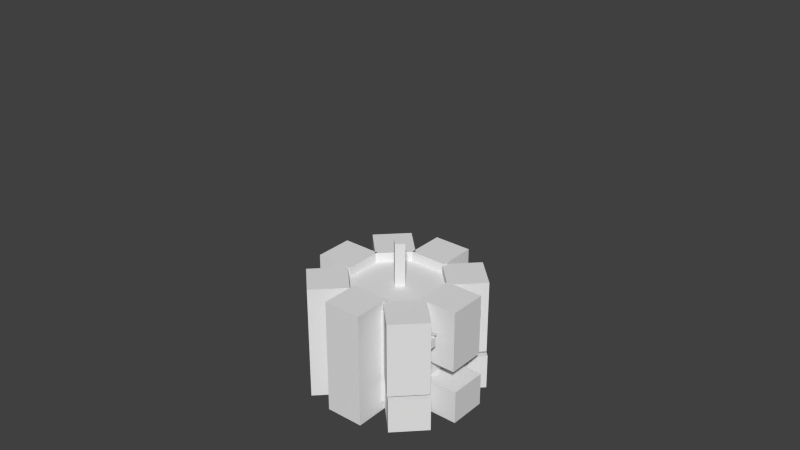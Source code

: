 # Source: pumpboom.blend  (saved by Blender 2.72.0; exported with 4.5.12 LTS)
import bpy
from mathutils import Matrix  # noqa: F401  (used for matrix-valued properties, if any)

bpy.ops.wm.read_factory_settings(use_empty=True)
scene = bpy.context.scene
scene.name = 'Scene'

# ---- collections
col_collection_1 = bpy.data.collections.new('Collection 1'); scene.collection.children.link(col_collection_1)

# ---- materials (node trees are filled in below, after node groups)
mat_material = bpy.data.materials.new('Material')
mat_material.alpha_threshold = 0.0
mat_material.use_transparent_shadow = False
mat_material.roughness = 0.5
mat_material.line_color = (0.0, 0.0, 0.0, 1.0)

# ---- material node trees

# ---- world
world_world = bpy.data.worlds.new('World'); scene.world = world_world
world_world.color = (0.05088, 0.05088, 0.05088)
world_world.use_sun_shadow = False
world_world.sun_shadow_jitter_overblur = 0.0
world_world.cycles.sampling_method = 'MANUAL'
world_world.cycles.sample_map_resolution = 256

# ---- meshes
me_cube = bpy.data.meshes.new('Cube')
me_cube.from_pydata([(-0.4912, -1.292, 0.5986), (-0.4912, -1.252, 0.5986), (-0.4712, -1.252, 0.6332), (-0.4712, -1.292, 0.6332), (-0.8376, -1.292, 0.7986), (-0.8376, -1.252, 0.7986), (-0.8176, -1.252, 0.8332), (-0.8176, -1.292, 0.8332), (0.4897, -1.313, 0.6367), (0.4897, -1.273, 0.6367), (0.5097, -1.273, 0.602), (0.5097, -1.313, 0.602), (0.8361, -1.313, 0.8367), (0.8361, -1.273, 0.8367), (0.8561, -1.273, 0.802), (0.8561, -1.313, 0.802), (0.571, -1.38, 0.4277), (0.571, -1.18, 0.4277), (0.771, -1.18, 0.4277), (0.771, -1.38, 0.4277), (0.571, -1.38, 0.6277), (0.571, -1.18, 0.6277), (0.771, -1.18, 0.6277), (0.771, -1.38, 0.6277), (-0.784, -1.34, 0.439), (-0.784, -1.14, 0.439), (-0.584, -1.14, 0.439), (-0.584, -1.34, 0.439), (-0.784, -1.34, 0.639), (-0.784, -1.14, 0.639), (-0.584, -1.14, 0.639), (-0.584, -1.34, 0.639), (0.0, -0.1414, 0.9195), (-0.1414, 0.0, 0.9195), (0.0, 0.1414, 0.9195), (0.1414, 0.0, 0.9195), (0.0, -0.1414, 1.919), (-0.1414, 0.0, 1.919), (0.0, 0.1414, 1.919), (0.1414, 0.0, 1.919), (-0.4, -1.693, -1.238), (-0.4, -0.8926, -1.238), (0.4, -0.8926, -1.238), (0.4, -1.693, -1.238), (-0.4, -1.693, -0.5376), (-0.4, -0.8926, -0.5376), (0.4, -0.8926, -0.5376), (0.4, -1.693, -0.5376), (-0.4, -1.631, -0.1049), (-0.4, -0.8308, -0.1049), (0.4, -0.8308, -0.1049), (0.4, -1.631, -0.1049), (-0.4, -1.631, 1.172), (-0.4, -0.8308, 1.172), (0.4, -0.8308, 1.172), (0.4, -1.631, 1.172), (0.895, -1.492, -1.214), (0.3293, -0.9267, -1.214), (0.895, -0.361, -1.214), (1.461, -0.9267, -1.214), (0.895, -1.492, -0.4741), (0.3293, -0.9267, -0.4741), (0.895, -0.361, -0.4741), (1.461, -0.9267, -0.4741), (0.8877, -1.467, -0.3743), (0.322, -0.9015, -0.3743), (0.8877, -0.3358, -0.3743), (1.453, -0.9015, -0.3743), (0.8877, -1.467, 1.173), (0.322, -0.9015, 1.173), (0.8877, -0.3358, 1.173), (1.453, -0.9015, 1.173), (-0.9116, -1.517, -1.189), (-1.477, -0.9515, -1.189), (-0.9116, -0.3859, -1.189), (-0.3459, -0.9515, -1.189), (-0.9116, -1.517, -0.4614), (-1.477, -0.9515, -0.4614), (-0.9116, -0.3859, -0.4614), (-0.3459, -0.9515, -0.4614), (-0.929, -1.51, -0.3718), (-1.495, -0.9439, -0.3718), (-0.929, -0.3782, -0.3718), (-0.3633, -0.9439, -0.3718), (-0.929, -1.51, 1.174), (-1.495, -0.9439, 1.174), (-0.929, -0.3782, 1.174), (-0.3633, -0.9439, 1.174), (-1.64, -0.4, -1.2), (-1.64, 0.4, -1.2), (-0.8399, 0.4, -1.2), (-0.8399, -0.4, -1.2), (-1.64, -0.4, 1.2), (-1.64, 0.4, 1.2), (-0.8399, 0.4, 1.2), (-0.8399, -0.4, 1.2), (-0.9747, 0.3996, -1.2), (-1.54, 0.9653, -1.2), (-0.9747, 1.531, -1.2), (-0.409, 0.9653, -1.2), (-0.9747, 0.3996, 1.2), (-1.54, 0.9653, 1.2), (-0.9747, 1.531, 1.2), (-0.409, 0.9653, 1.2), (-0.4, 0.9093, -1.2), (-0.4, 1.709, -1.2), (0.4, 1.709, -1.2), (0.4, 0.9093, -1.2), (-0.4, 0.9093, 1.2), (-0.4, 1.709, 1.2), (0.4, 1.709, 1.2), (0.4, 0.9093, 1.2), (0.9155, 0.35, -1.2), (0.3498, 0.9157, -1.2), (0.9155, 1.481, -1.2), (1.481, 0.9157, -1.2), (0.9155, 0.35, 1.2), (0.3498, 0.9157, 1.2), (0.9155, 1.481, 1.2), (1.481, 0.9157, 1.2), (0.8661, -0.4, -1.2), (0.8661, 0.4, -1.2), (1.666, 0.4, -1.2), (1.666, -0.4, -1.2), (0.8661, -0.4, 1.2), (0.8661, 0.4, 1.2), (1.666, 0.4, 1.2), (1.666, -0.4, 1.2), (1.0, 1.0, -1.0), (1.0, -1.0, -1.0), (-1.0, -1.0, -1.0), (-1.0, 1.0, -1.0), (1.0, 1.0, 1.0), (1.0, -1.0, 1.0), (-1.0, -1.0, 1.0), (-1.0, 1.0, 1.0)], [], [(4, 5, 1, 0), (5, 6, 2, 1), (6, 7, 3, 2), (7, 4, 0, 3), (0, 1, 2, 3), (7, 6, 5, 4), (12, 13, 9, 8), (13, 14, 10, 9), (14, 15, 11, 10), (15, 12, 8, 11), (8, 9, 10, 11), (15, 14, 13, 12), (20, 21, 17, 16), (21, 22, 18, 17), (22, 23, 19, 18), (23, 20, 16, 19), (16, 17, 18, 19), (23, 22, 21, 20), (28, 29, 25, 24), (29, 30, 26, 25), (30, 31, 27, 26), (31, 28, 24, 27), (24, 25, 26, 27), (31, 30, 29, 28), (36, 37, 33, 32), (37, 38, 34, 33), (38, 39, 35, 34), (39, 36, 32, 35), (32, 33, 34, 35), (39, 38, 37, 36), (44, 45, 41, 40), (45, 46, 42, 41), (46, 47, 43, 42), (47, 44, 40, 43), (40, 41, 42, 43), (47, 46, 45, 44), (52, 53, 49, 48), (53, 54, 50, 49), (54, 55, 51, 50), (55, 52, 48, 51), (48, 49, 50, 51), (55, 54, 53, 52), (60, 61, 57, 56), (61, 62, 58, 57), (62, 63, 59, 58), (63, 60, 56, 59), (56, 57, 58, 59), (63, 62, 61, 60), (68, 69, 65, 64), (69, 70, 66, 65), (70, 71, 67, 66), (71, 68, 64, 67), (64, 65, 66, 67), (71, 70, 69, 68), (76, 77, 73, 72), (77, 78, 74, 73), (78, 79, 75, 74), (79, 76, 72, 75), (72, 73, 74, 75), (79, 78, 77, 76), (84, 85, 81, 80), (85, 86, 82, 81), (86, 87, 83, 82), (87, 84, 80, 83), (80, 81, 82, 83), (87, 86, 85, 84), (92, 93, 89, 88), (93, 94, 90, 89), (94, 95, 91, 90), (95, 92, 88, 91), (88, 89, 90, 91), (95, 94, 93, 92), (100, 101, 97, 96), (101, 102, 98, 97), (102, 103, 99, 98), (103, 100, 96, 99), (96, 97, 98, 99), (103, 102, 101, 100), (108, 109, 105, 104), (109, 110, 106, 105), (110, 111, 107, 106), (111, 108, 104, 107), (104, 105, 106, 107), (111, 110, 109, 108), (116, 117, 113, 112), (117, 118, 114, 113), (118, 119, 115, 114), (119, 116, 112, 115), (112, 113, 114, 115), (119, 118, 117, 116), (124, 125, 121, 120), (125, 126, 122, 121), (126, 127, 123, 122), (127, 124, 120, 123), (120, 121, 122, 123), (127, 126, 125, 124), (128, 129, 130, 131), (132, 135, 134, 133), (128, 132, 133, 129), (129, 133, 134, 130), (130, 134, 135, 131), (132, 128, 131, 135)])
_uv = me_cube.uv_layers.new(name='UVMap')
_uv.uv.foreach_set('vector', [0.395, 0.4796, 0.399, 0.4796, 0.399, 0.5142, 0.395, 0.5142, 0.395, 0.4396, 0.391, 0.4396, 0.391, 0.3997, 0.395, 0.3997, 0.391, 0.4796, 0.395, 0.4796, 0.395, 0.5142, 0.391, 0.5142, 0.395, 0.4796, 0.391, 0.4796, 0.391, 0.4396, 0.395, 0.4396, 0.399, 0.4037, 0.399, 0.3997, 0.4025, 0.3997, 0.4025, 0.4037, 0.399, 0.4157, 0.399, 0.4117, 0.4025, 0.4117, 0.4025, 0.4157, 0.399, 0.5488, 0.395, 0.5488, 0.395, 0.5142, 0.399, 0.5142, 0.395, 0.4396, 0.399, 0.4396, 0.399, 0.4796, 0.395, 0.4796, 0.395, 0.5488, 0.391, 0.5488, 0.391, 0.5142, 0.395, 0.5142, 0.399, 0.4396, 0.395, 0.4396, 0.395, 0.3997, 0.399, 0.3997, 0.399, 0.4077, 0.399, 0.4037, 0.4025, 0.4037, 0.4025, 0.4077, 0.4025, 0.4077, 0.4025, 0.4117, 0.399, 0.4117, 0.399, 0.4077, 0.6444, 0.1745, 0.6444, 0.1546, 0.6646, 0.1546, 0.6646, 0.1745, 0.3826, 0.5995, 0.3826, 0.6195, 0.3625, 0.6195, 0.3625, 0.5995, 0.1611, 0.6595, 0.1611, 0.6395, 0.1812, 0.6395, 0.1812, 0.6595, 0.1611, 0.6195, 0.1812, 0.6195, 0.1812, 0.6395, 0.1611, 0.6395, 0.6041, 0.1745, 0.6041, 0.1546, 0.6243, 0.1546, 0.6243, 0.1745, 0.1812, 0.5995, 0.1812, 0.6195, 0.1611, 0.6195, 0.1611, 0.5995, 0.6444, 0.1945, 0.6444, 0.1745, 0.6646, 0.1745, 0.6646, 0.1945, 0.3625, 0.6395, 0.3625, 0.6195, 0.3826, 0.6195, 0.3826, 0.6395, 0.1812, 0.6395, 0.1812, 0.6195, 0.2014, 0.6195, 0.2014, 0.6395, 0.6243, 0.1745, 0.6243, 0.1546, 0.6444, 0.1546, 0.6444, 0.1745, 0.6041, 0.1945, 0.6041, 0.1745, 0.6243, 0.1745, 0.6243, 0.1945, 0.2014, 0.5995, 0.2014, 0.6195, 0.1812, 0.6195, 0.1812, 0.5995, 0.3767, 0.3997, 0.391, 0.3997, 0.391, 0.4996, 0.3767, 0.4996, 0.3767, 0.5995, 0.3625, 0.5995, 0.3625, 0.4996, 0.3767, 0.4996, 0.3767, 0.4996, 0.391, 0.4996, 0.391, 0.5995, 0.3767, 0.5995, 0.3767, 0.4996, 0.3625, 0.4996, 0.3625, 0.3997, 0.3767, 0.3997, 0.2014, 0.6395, 0.2014, 0.6595, 0.1812, 0.6595, 0.1812, 0.6395, 0.6444, 0.1745, 0.6444, 0.1945, 0.6243, 0.1945, 0.6243, 0.1745, 0.4597, 1.0, 0.4597, 0.9201, 0.5302, 0.9201, 0.5302, 1.0, 0.07048, 0.9992, 0.07048, 0.9192, 0.141, 0.9192, 0.141, 0.9992, 2.401e-08, 0.9992, 0.0, 0.9192, 0.07048, 0.9192, 0.07048, 0.9992, 0.7149, 0.9139, 0.7149, 0.9939, 0.6444, 0.9939, 0.6444, 0.9139, 0.533, 0.887, 0.533, 0.807, 0.6135, 0.807, 0.6135, 0.887, 0.8055, 0.887, 0.8055, 0.9669, 0.725, 0.9669, 0.725, 0.887, 0.7181, 0.0, 0.7986, 0.0, 0.7986, 0.1276, 0.7181, 0.1276, 0.4597, 0.6794, 0.5403, 0.6794, 0.5403, 0.807, 0.4597, 0.807, 0.8055, 0.807, 0.725, 0.807, 0.725, 0.6794, 0.8055, 0.6794, 0.5403, 0.6794, 0.6208, 0.6794, 0.6208, 0.807, 0.5403, 0.807, 1.0, 0.6794, 0.9194, 0.6794, 0.9194, 0.5995, 1.0, 0.5995, 0.6135, 0.887, 0.6135, 0.9669, 0.533, 0.9669, 0.533, 0.887, 0.2759, 0.8505, 0.2759, 0.907, 0.2014, 0.907, 0.2014, 0.8505, 0.9194, 0.754, 0.8625, 0.754, 0.8625, 0.6801, 0.9194, 0.6801, 0.9764, 0.754, 0.9194, 0.754, 0.9194, 0.6801, 0.9764, 0.6801, 0.2759, 0.7939, 0.2759, 0.8505, 0.2014, 0.8505, 0.2014, 0.7939, 1.2e-08, 0.8393, 0.08055, 0.8393, 0.08055, 0.9192, 0.0, 0.9192, 0.9528, 0.1998, 0.9528, 0.2798, 0.8723, 0.2798, 0.8723, 0.1998, 0.6611, 1.191e-08, 0.7181, 0.0, 0.7181, 0.1546, 0.6611, 0.1546, 0.8556, 0.1546, 0.7986, 0.1546, 0.7986, 5.956e-09, 0.8556, 0.0, 0.668, 0.6794, 0.725, 0.6794, 0.725, 0.834, 0.668, 0.834, 0.6041, 1.191e-08, 0.6611, 1.191e-08, 0.6611, 0.1546, 0.6041, 0.1546, 0.8861, 0.8339, 0.8861, 0.9138, 0.8055, 0.9138, 0.8055, 0.8339, 0.9528, 0.2798, 0.9528, 0.3597, 0.8723, 0.3597, 0.8723, 0.2798, 0.533, 0.8635, 0.533, 0.9201, 0.4597, 0.9201, 0.4597, 0.8635, 0.4597, 0.9919, 0.4028, 0.9919, 0.4028, 0.9192, 0.4597, 0.9192, 0.141, 0.9192, 0.1979, 0.9192, 0.1979, 0.9919, 0.141, 0.9919, 0.533, 0.807, 0.533, 0.8635, 0.4597, 0.8635, 0.4597, 0.807, 0.8723, 0.3597, 0.9528, 0.3597, 0.9528, 0.4396, 0.8723, 0.4396, 0.8861, 0.9138, 0.8861, 0.9938, 0.8055, 0.9938, 0.8055, 0.9138, 0.3153, 0.7939, 0.2583, 0.7939, 0.2583, 0.6395, 0.3153, 0.6395, 0.2583, 0.7939, 0.2014, 0.7939, 0.2014, 0.6395, 0.2583, 0.6395, 0.9125, 0.1545, 0.8556, 0.1545, 0.8556, 0.0, 0.9125, 0.0, 0.8625, 0.8339, 0.8055, 0.8339, 0.8055, 0.6794, 0.8625, 0.6794, 0.8055, 0.887, 0.725, 0.887, 0.725, 0.807, 0.8055, 0.807, 0.8861, 0.8339, 0.9666, 0.8339, 0.9666, 0.9138, 0.8861, 0.9138, 0.2014, 0.3997, 0.2819, 0.3997, 0.2819, 0.6395, 0.2014, 0.6395, 0.7917, 0.1998, 0.8723, 0.1998, 0.8723, 0.4396, 0.7917, 0.4396, 0.6444, 0.6794, 0.5639, 0.6794, 0.5639, 0.4396, 0.6444, 0.4396, 0.6444, 0.4396, 0.725, 0.4396, 0.725, 0.6794, 0.6444, 0.6794, 0.9194, 0.5196, 0.9194, 0.4396, 1.0, 0.4396, 1.0, 0.5196, 0.2014, 0.907, 0.2819, 0.907, 0.2819, 0.9869, 0.2014, 0.9869, 0.3153, 0.6395, 0.3723, 0.6395, 0.3723, 0.8793, 0.3153, 0.8793, 0.4028, 0.1998, 0.4597, 0.1998, 0.4597, 0.4396, 0.4028, 0.4396, 0.4597, 0.1998, 0.5167, 0.1998, 0.5167, 0.4396, 0.4597, 0.4396, 0.8625, 0.6794, 0.8055, 0.6794, 0.8055, 0.4396, 0.8625, 0.4396, 0.943, 0.8339, 0.8625, 0.8339, 0.8625, 0.754, 0.943, 0.754, 0.3959, 0.8793, 0.3959, 0.9592, 0.3153, 0.9592, 0.3153, 0.8793, 0.4028, 0.4396, 0.4833, 0.4396, 0.4833, 0.6794, 0.4028, 0.6794, 6.002e-09, 0.5995, 0.08055, 0.5995, 0.08055, 0.8393, 0.0, 0.8393, 0.7112, 0.4396, 0.6306, 0.4396, 0.6306, 0.1998, 0.7112, 0.1998, 0.7112, 0.1998, 0.7917, 0.1998, 0.7917, 0.4396, 0.7112, 0.4396, 0.9666, 0.9938, 0.8861, 0.9938, 0.8861, 0.9138, 0.9666, 0.9138, 0.9125, 1.787e-08, 0.9931, 0.0, 0.9931, 0.07993, 0.9125, 0.07993, 0.8625, 0.4396, 0.9194, 0.4396, 0.9194, 0.6794, 0.8625, 0.6794, 0.4597, 0.9192, 0.4028, 0.9192, 0.4028, 0.6794, 0.4597, 0.6794, 0.6306, 0.4396, 0.5736, 0.4396, 0.5736, 0.1998, 0.6306, 0.1998, 0.5736, 0.4396, 0.5167, 0.4396, 0.5167, 0.1998, 0.5736, 0.1998, 0.08055, 0.9192, 0.08055, 0.8393, 0.1611, 0.8393, 0.1611, 0.9192, 0.6444, 0.834, 0.725, 0.834, 0.725, 0.9139, 0.6444, 0.9139, 0.2819, 0.3997, 0.3625, 0.3997, 0.3625, 0.6395, 0.2819, 0.6395, 0.1611, 0.8393, 0.08055, 0.8393, 0.08055, 0.5995, 0.1611, 0.5995, 0.5639, 0.6794, 0.4833, 0.6794, 0.4833, 0.4396, 0.5639, 0.4396, 0.725, 0.4396, 0.8055, 0.4396, 0.8055, 0.6794, 0.725, 0.6794, 0.9194, 0.5995, 0.9194, 0.5196, 1.0, 0.5196, 1.0, 0.5995, 0.9125, 0.07993, 0.9931, 0.07993, 0.9931, 0.1599, 0.9125, 0.1599, 2.401e-08, 0.3997, 0.2014, 0.3997, 0.2014, 0.5995, 0.0, 0.5995, 0.6041, 0.0, 0.6041, 0.1998, 0.4028, 0.1998, 0.4028, 4.764e-08, 0.4028, 0.0, 0.4028, 0.1998, 0.2014, 0.1998, 0.2014, 5.36e-08, 0.2014, 0.1998, 2.401e-08, 0.1998, 0.0, 0.0, 0.2014, 0.0, 0.2014, 0.1998, 0.4028, 0.1998, 0.4028, 0.3997, 0.2014, 0.3997, 0.0, 0.1998, 0.2014, 0.1998, 0.2014, 0.3997, 4.801e-08, 0.3997])
me_cube.materials.append(mat_material)
me_cube.use_remesh_preserve_volume = False
me_cube.use_remesh_preserve_attributes = False
me_cube.use_mirror_vertex_groups = False
me_cube.update()
arm_armature = bpy.data.armatures.new('Armature')  # bones are not reproduced

# ---- objects
ob_armature = bpy.data.objects.new('Armature', arm_armature)
ob_cube = bpy.data.objects.new('Cube', me_cube)

# ---- transforms, parenting, visibility, modifiers, constraints
ob_armature.location = (0.007163, -0.003261, 0.9241)
ob_armature.rotation_euler = (0.0, 0.0, 1.571)
ob_armature.show_in_front = True
ob_armature.lineart.crease_threshold = 0.0
ob_cube.parent = ob_armature
ob_cube.matrix_parent_inverse = Matrix(((1.0, 0.0, 0.0, -0.007163), (0.0, 1.0, 0.0, 0.003261), (0.0, 0.0, 1.0, -0.9241), (0.0, 0.0, 0.0, 1.0)))
ob_cube.location = (0.0, 0.0, 0.0)
ob_cube.lock_rotations_4d = False
ob_cube.empty_display_type = 'ARROWS'
ob_cube.lineart.crease_threshold = 0.0
_vg = ob_cube.vertex_groups.new(name='Bone')
for _i, _w in zip([36, 37, 38, 39], [0.9898, 0.9873, 0.9888, 0.9889]): _vg.add([_i], _w, 'REPLACE')
_vg = ob_cube.vertex_groups.new(name='Bone.001')
_vg = ob_cube.vertex_groups.new(name='Bone.002')
for _i, _w in zip([40, 41, 42, 43, 44, 45, 46, 47], [0.04044, 0.2595, 0.3757, 0.06343, 0.05102, 0.34, 0.7271, 0.1126]): _vg.add([_i], _w, 'REPLACE')
_vg = ob_cube.vertex_groups.new(name='Bone.004')
for _i, _w in zip([40, 41, 42, 43, 44, 45, 46, 47], [0.9548, 0.7405, 0.6243, 0.9366, 0.949, 0.66, 0.2729, 0.8874]): _vg.add([_i], _w, 'REPLACE')
_vg = ob_cube.vertex_groups.new(name='Bone.005')
for _i, _w in zip([56, 57, 58, 59, 60, 61, 62, 63, 128, 129, 131, 133], [1.0, 1.0, 1.0, 1.0, 1.0, 1.0, 1.0, 1.0, 0.348, 0.9841, 0.05966, 0.05837]): _vg.add([_i], _w, 'REPLACE')
_vg = ob_cube.vertex_groups.new(name='Bone.008')
for _i, _w in zip([72, 73, 74, 75, 76, 77, 78, 79, 128, 130, 131, 134], [1.0, 1.0, 1.0, 1.0, 1.0, 1.0, 1.0, 1.0, 0.2361, 0.9885, 0.7005, 0.03871]): _vg.add([_i], _w, 'REPLACE')
_vg = ob_cube.vertex_groups.new(name='Bone.003')
for _i, _w in zip([48, 49, 50, 51, 52, 53, 54, 55], [0.9772, 0.9003, 0.244, 0.9317, 0.9375, 0.8598, 0.7627, 0.9158]): _vg.add([_i], _w, 'REPLACE')
_vg = ob_cube.vertex_groups.new(name='Bone.006')
for _i, _w in zip([8, 9, 10, 11, 12, 13, 14, 15, 16, 17, 18, 19, 20, 21, 22, 23, 49, 50, 51, 52, 53, 54, 55, 64, 65, 66, 67, 68, 69, 70, 71, 133, 134], [1.0, 1.0, 1.0, 1.0, 1.0, 1.0, 1.0, 1.0, 1.0, 1.0, 1.0, 1.0, 1.0, 1.0, 1.0, 1.0, 0.09974, 0.756, 0.06831, 0.0625, 0.1402, 0.2373, 0.08416, 1.0, 1.0, 1.0, 1.0, 1.0, 1.0, 1.0, 1.0, 0.8252, 0.02377]): _vg.add([_i], _w, 'REPLACE')
_vg = ob_cube.vertex_groups.new(name='Bone.007')
for _i, _w in zip([0, 1, 2, 3, 4, 5, 6, 7, 24, 25, 26, 27, 28, 29, 30, 31, 80, 81, 82, 83, 84, 85, 86, 87, 133, 134], [1.0, 1.0, 1.0, 1.0, 1.0, 1.0, 1.0, 1.0, 1.0, 1.0, 1.0, 1.0, 1.0, 1.0, 1.0, 1.0, 1.0, 1.0, 1.0, 1.0, 1.0, 1.0, 1.0, 1.0, 0.05137, 0.8685]): _vg.add([_i], _w, 'REPLACE')
_vg = ob_cube.vertex_groups.new(name='Bone.009')
for _i, _w in zip([34, 104, 105, 106, 107, 108, 109, 110, 111], [0.9983, 1.0, 1.0, 1.0, 1.0, 1.0, 1.0, 1.0, 1.0]): _vg.add([_i], _w, 'REPLACE')
_vg = ob_cube.vertex_groups.new(name='Bone.010')
for _i, _w in zip([32, 33, 88, 89, 90, 91, 92, 93, 94, 95], [0.8634, 0.9992, 1.0, 1.0, 1.0, 1.0, 1.0, 1.0, 1.0, 1.0]): _vg.add([_i], _w, 'REPLACE')
_vg = ob_cube.vertex_groups.new(name='Bone.011')
for _i, _w in zip([32, 35, 120, 121, 122, 123, 124, 125, 126, 127], [0.128, 0.9993, 1.0, 1.0, 1.0, 1.0, 1.0, 1.0, 1.0, 1.0]): _vg.add([_i], _w, 'REPLACE')
_vg = ob_cube.vertex_groups.new(name='Bone.012')
for _i, _w in zip([96, 97, 98, 99, 100, 101, 102, 103, 128, 131, 134, 135], [1.0, 1.0, 1.0, 1.0, 1.0, 1.0, 1.0, 1.0, 0.05983, 0.1784, 0.03935, 0.9959]): _vg.add([_i], _w, 'REPLACE')
_vg = ob_cube.vertex_groups.new(name='Bone.013')
for _i, _w in zip([112, 113, 114, 115, 116, 117, 118, 119, 128, 131, 132, 133], [1.0, 1.0, 1.0, 1.0, 1.0, 1.0, 1.0, 1.0, 0.3536, 0.06, 0.9982, 0.05933]): _vg.add([_i], _w, 'REPLACE')
_m = ob_cube.modifiers.new('Armature', 'ARMATURE')
_m.object = ob_armature

# ---- collection membership
col_collection_1.objects.link(ob_armature)
col_collection_1.objects.link(ob_cube)

# ---- scene / render settings (as saved in the file)
scene.frame_start = 1; scene.frame_end = 250; scene.frame_set(77)
scene.render.engine = 'BLENDER_EEVEE_NEXT'
scene.render.resolution_percentage = 50
scene.render.dither_intensity = 0.0
scene.cycles.use_denoising = False
scene.cycles.samples = 10
scene.cycles.sampling_pattern = 'TABULATED_SOBOL'
scene.cycles.light_sampling_threshold = 0.0
scene.cycles.use_adaptive_sampling = False
scene.cycles.use_light_tree = False
scene.cycles.blur_glossy = 0.0
scene.cycles.pixel_filter_type = 'GAUSSIAN'
scene.cycles.sample_clamp_indirect = 0.0
scene.view_settings.view_transform = 'Standard'
bpy.context.view_layer.update()

# ---- added for rendering (the .blend has no active camera and no usable light): camera, sun
cam_auto = bpy.data.cameras.new('AutoCamera')
cam_auto.lens = 50.0
cam_auto.sensor_width = 36.0
cam_auto.clip_end = 1000.0
ob_auto_camera = bpy.data.objects.new('AutoCamera', cam_auto)
scene.collection.objects.link(ob_auto_camera)
ob_auto_camera.location = (11.8041, -14.1585, 11.7011)
ob_auto_camera.rotation_euler = (1.09748, -7.21219e-08, 0.694738)
scene.camera = ob_auto_camera
light_auto_sun = bpy.data.lights.new('AutoSun', 'SUN')
light_auto_sun.energy = 3.0
light_auto_sun.angle = 0.0523599
ob_auto_sun = bpy.data.objects.new('AutoSun', light_auto_sun)
scene.collection.objects.link(ob_auto_sun)
ob_auto_sun.rotation_euler = (0.872665, 0.174533, 0.523599)
bpy.context.view_layer.update()
